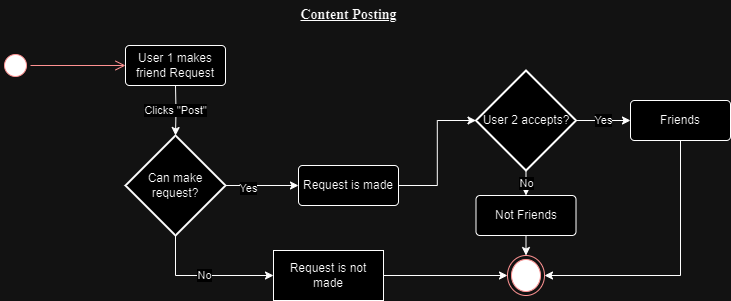

The diagram above was exported from draw.io. Its source (the exported page's mxGraphModel, read from the mxfile embedded in the PNG):
<mxGraphModel dx="712" dy="-1452" grid="1" gridSize="10" guides="1" tooltips="1" connect="1" arrows="1" fold="1" page="1" pageScale="1" pageWidth="850" pageHeight="1100" math="0" shadow="0">
  <root>
    <mxCell id="0" />
    <mxCell id="1" parent="0" />
    <mxCell id="0WdK2k2qbAs6Yd2dcGUB-20" value="" style="ellipse;html=1;shape=startState;fillColor=#000000;strokeColor=#ff0000;" vertex="1" parent="1">
      <mxGeometry x="20" y="2290" width="30" height="30" as="geometry" />
    </mxCell>
    <mxCell id="0WdK2k2qbAs6Yd2dcGUB-21" value="" style="edgeStyle=orthogonalEdgeStyle;html=1;verticalAlign=bottom;endArrow=open;endSize=8;strokeColor=#ff0000;rounded=0;entryX=0;entryY=0.5;entryDx=0;entryDy=0;" edge="1" parent="1" source="0WdK2k2qbAs6Yd2dcGUB-20" target="0WdK2k2qbAs6Yd2dcGUB-22">
      <mxGeometry relative="1" as="geometry">
        <mxPoint x="164" y="2305" as="targetPoint" />
      </mxGeometry>
    </mxCell>
    <mxCell id="0WdK2k2qbAs6Yd2dcGUB-22" value="User 1 makes friend Request" style="rounded=1;arcSize=10;whiteSpace=wrap;html=1;align=center;" vertex="1" parent="1">
      <mxGeometry x="145" y="2285" width="100" height="40" as="geometry" />
    </mxCell>
    <mxCell id="0WdK2k2qbAs6Yd2dcGUB-23" style="edgeStyle=orthogonalEdgeStyle;rounded=0;orthogonalLoop=1;jettySize=auto;html=1;entryX=0;entryY=0.5;entryDx=0;entryDy=0;" edge="1" parent="1" source="0WdK2k2qbAs6Yd2dcGUB-25" target="0WdK2k2qbAs6Yd2dcGUB-28">
      <mxGeometry relative="1" as="geometry">
        <mxPoint x="340" y="2400" as="targetPoint" />
      </mxGeometry>
    </mxCell>
    <mxCell id="0WdK2k2qbAs6Yd2dcGUB-24" value="Yes" style="edgeLabel;html=1;align=center;verticalAlign=middle;resizable=0;points=[];" vertex="1" connectable="0" parent="0WdK2k2qbAs6Yd2dcGUB-23">
      <mxGeometry x="-0.4093" y="-2" relative="1" as="geometry">
        <mxPoint as="offset" />
      </mxGeometry>
    </mxCell>
    <mxCell id="0WdK2k2qbAs6Yd2dcGUB-35" value="No" style="edgeStyle=orthogonalEdgeStyle;rounded=0;orthogonalLoop=1;jettySize=auto;html=1;entryX=0;entryY=0.5;entryDx=0;entryDy=0;" edge="1" parent="1" source="0WdK2k2qbAs6Yd2dcGUB-25" target="0WdK2k2qbAs6Yd2dcGUB-31">
      <mxGeometry relative="1" as="geometry">
        <Array as="points">
          <mxPoint x="195" y="2515" />
        </Array>
      </mxGeometry>
    </mxCell>
    <mxCell id="0WdK2k2qbAs6Yd2dcGUB-25" value="Can make request?" style="strokeWidth=2;html=1;shape=mxgraph.flowchart.decision;whiteSpace=wrap;" vertex="1" parent="1">
      <mxGeometry x="145" y="2375" width="100" height="100" as="geometry" />
    </mxCell>
    <mxCell id="0WdK2k2qbAs6Yd2dcGUB-26" value="Clicks &quot;Post&quot;" style="edgeStyle=orthogonalEdgeStyle;rounded=0;orthogonalLoop=1;jettySize=auto;html=1;entryX=0.5;entryY=0;entryDx=0;entryDy=0;entryPerimeter=0;" edge="1" parent="1" target="0WdK2k2qbAs6Yd2dcGUB-25">
      <mxGeometry relative="1" as="geometry">
        <mxPoint x="195" y="2325" as="sourcePoint" />
      </mxGeometry>
    </mxCell>
    <mxCell id="0WdK2k2qbAs6Yd2dcGUB-37" style="edgeStyle=orthogonalEdgeStyle;rounded=0;orthogonalLoop=1;jettySize=auto;html=1;exitX=1;exitY=0.5;exitDx=0;exitDy=0;entryX=0;entryY=0.5;entryDx=0;entryDy=0;entryPerimeter=0;" edge="1" parent="1" source="0WdK2k2qbAs6Yd2dcGUB-28" target="0WdK2k2qbAs6Yd2dcGUB-36">
      <mxGeometry relative="1" as="geometry" />
    </mxCell>
    <mxCell id="0WdK2k2qbAs6Yd2dcGUB-28" value="Request is made" style="rounded=1;arcSize=10;whiteSpace=wrap;html=1;align=center;" vertex="1" parent="1">
      <mxGeometry x="318" y="2405" width="100" height="40" as="geometry" />
    </mxCell>
    <mxCell id="0WdK2k2qbAs6Yd2dcGUB-29" value="" style="ellipse;html=1;shape=endState;fillColor=#000000;strokeColor=#ff0000;" vertex="1" parent="1">
      <mxGeometry x="527" y="2495" width="37" height="40" as="geometry" />
    </mxCell>
    <mxCell id="0WdK2k2qbAs6Yd2dcGUB-30" style="edgeStyle=orthogonalEdgeStyle;rounded=0;orthogonalLoop=1;jettySize=auto;html=1;entryX=0;entryY=0.5;entryDx=0;entryDy=0;" edge="1" parent="1" source="0WdK2k2qbAs6Yd2dcGUB-31" target="0WdK2k2qbAs6Yd2dcGUB-29">
      <mxGeometry relative="1" as="geometry">
        <mxPoint x="545" y="2565" as="targetPoint" />
      </mxGeometry>
    </mxCell>
    <mxCell id="0WdK2k2qbAs6Yd2dcGUB-31" value="Request is not made" style="html=1;whiteSpace=wrap;" vertex="1" parent="1">
      <mxGeometry x="293" y="2490" width="110" height="50" as="geometry" />
    </mxCell>
    <mxCell id="0WdK2k2qbAs6Yd2dcGUB-34" value="&lt;b&gt;&lt;u&gt;&lt;font style=&quot;font-size: 14px;&quot; face=&quot;Times New Roman&quot;&gt;Content Posting&lt;/font&gt;&lt;/u&gt;&lt;/b&gt;" style="text;html=1;align=center;verticalAlign=middle;resizable=0;points=[];autosize=1;strokeColor=none;fillColor=none;" vertex="1" parent="1">
      <mxGeometry x="308" y="2240" width="120" height="30" as="geometry" />
    </mxCell>
    <mxCell id="0WdK2k2qbAs6Yd2dcGUB-41" value="Yes" style="edgeStyle=orthogonalEdgeStyle;rounded=0;orthogonalLoop=1;jettySize=auto;html=1;entryX=0;entryY=0.5;entryDx=0;entryDy=0;" edge="1" parent="1" source="0WdK2k2qbAs6Yd2dcGUB-36" target="0WdK2k2qbAs6Yd2dcGUB-40">
      <mxGeometry relative="1" as="geometry" />
    </mxCell>
    <mxCell id="0WdK2k2qbAs6Yd2dcGUB-42" value="No" style="edgeStyle=orthogonalEdgeStyle;rounded=0;orthogonalLoop=1;jettySize=auto;html=1;exitX=0.5;exitY=1;exitDx=0;exitDy=0;exitPerimeter=0;entryX=0.5;entryY=0;entryDx=0;entryDy=0;" edge="1" parent="1" source="0WdK2k2qbAs6Yd2dcGUB-36" target="0WdK2k2qbAs6Yd2dcGUB-38">
      <mxGeometry relative="1" as="geometry" />
    </mxCell>
    <mxCell id="0WdK2k2qbAs6Yd2dcGUB-36" value="User 2 accepts?" style="strokeWidth=2;html=1;shape=mxgraph.flowchart.decision;whiteSpace=wrap;" vertex="1" parent="1">
      <mxGeometry x="495.5" y="2310" width="100" height="100" as="geometry" />
    </mxCell>
    <mxCell id="0WdK2k2qbAs6Yd2dcGUB-43" style="edgeStyle=orthogonalEdgeStyle;rounded=0;orthogonalLoop=1;jettySize=auto;html=1;exitX=0.5;exitY=1;exitDx=0;exitDy=0;entryX=0.5;entryY=0;entryDx=0;entryDy=0;" edge="1" parent="1" source="0WdK2k2qbAs6Yd2dcGUB-38" target="0WdK2k2qbAs6Yd2dcGUB-29">
      <mxGeometry relative="1" as="geometry" />
    </mxCell>
    <mxCell id="0WdK2k2qbAs6Yd2dcGUB-38" value="Not Friends" style="rounded=1;arcSize=10;whiteSpace=wrap;html=1;align=center;" vertex="1" parent="1">
      <mxGeometry x="495.5" y="2435" width="100" height="40" as="geometry" />
    </mxCell>
    <mxCell id="0WdK2k2qbAs6Yd2dcGUB-44" style="edgeStyle=orthogonalEdgeStyle;rounded=0;orthogonalLoop=1;jettySize=auto;html=1;entryX=1;entryY=0.5;entryDx=0;entryDy=0;" edge="1" parent="1" source="0WdK2k2qbAs6Yd2dcGUB-40" target="0WdK2k2qbAs6Yd2dcGUB-29">
      <mxGeometry relative="1" as="geometry">
        <Array as="points">
          <mxPoint x="700" y="2515" />
        </Array>
      </mxGeometry>
    </mxCell>
    <mxCell id="0WdK2k2qbAs6Yd2dcGUB-40" value="Friends" style="rounded=1;arcSize=10;whiteSpace=wrap;html=1;align=center;" vertex="1" parent="1">
      <mxGeometry x="650" y="2340" width="100" height="40" as="geometry" />
    </mxCell>
  </root>
</mxGraphModel>